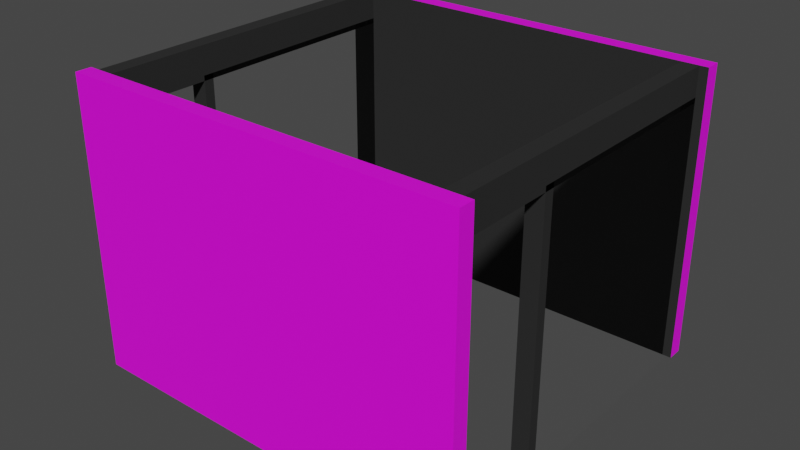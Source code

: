 # Source: vergader.blend  (saved by Blender 2.83.19; exported with 4.5.12 LTS)
import bpy
from mathutils import Matrix  # noqa: F401  (used for matrix-valued properties, if any)

bpy.ops.wm.read_factory_settings(use_empty=True)
scene = bpy.context.scene
scene.name = 'Scene'

# ---- collections
col_collection = bpy.data.collections.new('Collection'); scene.collection.children.link(col_collection)

# ---- images (referenced by path relative to the original .blend; pixels are not part of the script)
import os
ASSET_DIR = os.environ.get("B2B_ASSET_DIR", "")  # directory of the original .blend (textures are referenced by path, not embedded)
HERE = os.path.dirname(os.path.abspath(__file__))  # packed textures are extracted next to this script under _unpacked/

def load_image(name, relpath, width, height, colorspace="sRGB"):
    """Load a texture the original file referenced (path relative to the .blend, or extracted next to this script)."""
    p = next((c for c in (os.path.join(HERE, relpath), os.path.join(ASSET_DIR, relpath)) if relpath and os.path.exists(c)), "")
    if p:
        img = bpy.data.images.load(p, check_existing=True)
        img.name = name
    else:  # same state as the original file: an image datablock whose file is absent (Cycles renders it pink)
        img = bpy.data.images.new(name, width, height)
        img.source = "FILE"
        img.filepath = "//" + (relpath or name)
    img.colorspace_settings.name = colorspace
    return img
img_plywood_diff_2k_jpg = load_image('plywood_diff_2k.jpg', 'plywood_diff_2k.jpg', 1024, 1024, 'sRGB')

# ---- materials (node trees are filled in below, after node groups)
mat_default = bpy.data.materials.new('default')
mat_default.use_transparent_shadow = False
mat_wood = bpy.data.materials.new('wood')
mat_wood.use_transparent_shadow = False
mat_inner = bpy.data.materials.new('inner')
mat_inner.use_transparent_shadow = False
mat_glass = bpy.data.materials.new('glass')
mat_glass.surface_render_method = 'BLENDED'
mat_glass.blend_method = 'BLEND'
mat_glass.use_transparent_shadow = False

# ---- material node trees
mat_default.use_nodes = True; mat_default.node_tree.nodes.clear()
_N = mat_default.node_tree.nodes; _L = mat_default.node_tree.links
n0 = _N.new('ShaderNodeBsdfPrincipled'); n0.name = 'Principled BSDF'; n0.location = (10, 300)
n0.distribution = 'GGX'
n0.subsurface_method = 'BURLEY'
n0.inputs[3].default_value = 1.45
n0.inputs[27].default_value = (0.0, 0.0, 0.0, 1.0)
n0.inputs[28].default_value = 1.0
n1 = _N.new('ShaderNodeOutputMaterial'); n1.name = 'Material Output'; n1.location = (300, 300)
_L.new(n0.outputs[0], n1.inputs[0])
n1.is_active_output = True
mat_wood.use_nodes = True; mat_wood.node_tree.nodes.clear()
_N = mat_wood.node_tree.nodes; _L = mat_wood.node_tree.links
n0 = _N.new('ShaderNodeBsdfPrincipled'); n0.name = 'Principled BSDF'; n0.location = (10, 300)
n0.distribution = 'GGX'
n0.subsurface_method = 'BURLEY'
n0.inputs[3].default_value = 1.45
n0.inputs[27].default_value = (0.0, 0.0, 0.0, 1.0)
n0.inputs[28].default_value = 1.0
n1 = _N.new('ShaderNodeOutputMaterial'); n1.name = 'Material Output'; n1.location = (300, 300)
n2 = _N.new('ShaderNodeTexImage'); n2.name = 'Image Texture'; n2.location = (-419, 137)
n2.image = img_plywood_diff_2k_jpg
_L.new(n0.outputs[0], n1.inputs[0])
_L.new(n2.outputs[0], n0.inputs[0])
n1.is_active_output = True
mat_inner.use_nodes = True; mat_inner.node_tree.nodes.clear()
_N = mat_inner.node_tree.nodes; _L = mat_inner.node_tree.links
n0 = _N.new('ShaderNodeBsdfPrincipled'); n0.name = 'Principled BSDF'; n0.location = (10, 300)
n0.distribution = 'GGX'
n0.subsurface_method = 'BURLEY'
n0.inputs[0].default_value = (0.02537, 0.02537, 0.02537, 1.0)
n0.inputs[2].default_value = 0.7949
n0.inputs[3].default_value = 1.45
n0.inputs[13].default_value = 0.1959
n0.inputs[27].default_value = (0.0, 0.0, 0.0, 1.0)
n0.inputs[28].default_value = 1.0
n1 = _N.new('ShaderNodeOutputMaterial'); n1.name = 'Material Output'; n1.location = (300, 300)
_L.new(n0.outputs[0], n1.inputs[0])
n1.is_active_output = True
mat_glass.use_nodes = True; mat_glass.node_tree.nodes.clear()
_N = mat_glass.node_tree.nodes; _L = mat_glass.node_tree.links
n0 = _N.new('ShaderNodeBsdfPrincipled'); n0.name = 'Principled BSDF'; n0.location = (10, 300)
n0.distribution = 'GGX'
n0.subsurface_method = 'BURLEY'
n0.inputs[0].default_value = (0.8, 0.8, 0.8, 0.075)
n0.inputs[3].default_value = 1.45
n0.inputs[4].default_value = 0.004608
n0.inputs[27].default_value = (0.0, 0.0, 0.0, 1.0)
n0.inputs[28].default_value = 1.0
n1 = _N.new('ShaderNodeOutputMaterial'); n1.name = 'Material Output'; n1.location = (300, 300)
_L.new(n0.outputs[0], n1.inputs[0])
n1.is_active_output = True

# ---- world
world_world = bpy.data.worlds.new('World'); scene.world = world_world
world_world.use_nodes = True; world_world.node_tree.nodes.clear()
_N = world_world.node_tree.nodes; _L = world_world.node_tree.links
n0 = _N.new('ShaderNodeOutputWorld'); n0.name = 'World Output'; n0.location = (300, 300)
n1 = _N.new('ShaderNodeBackground'); n1.name = 'Background'; n1.location = (10, 300)
n1.inputs[0].default_value = (0.05088, 0.05088, 0.05088, 1.0)
_L.new(n1.outputs[0], n0.inputs[0])
n0.is_active_output = True
world_world.color = (0.05088, 0.05088, 0.05088)
world_world.use_sun_shadow = False
world_world.sun_shadow_jitter_overblur = 0.0

# ---- meshes
me_cube_001 = bpy.data.meshes.new('Cube.001')
me_cube_001.from_pydata([(-4.828, -0.1907, -3.522), (-4.828, -0.1907, 3.522), (-4.828, 0.1907, -3.522), (-4.828, 0.1907, 3.522), (4.828, -0.1907, -3.522), (4.828, -0.1907, 3.522), (4.828, 0.1907, -3.522), (4.828, 0.1907, 3.522), (-4.828, 8.577, -3.522), (-4.828, 8.577, 3.522), (-4.828, 8.195, -3.522), (-4.828, 8.195, 3.522), (4.828, 8.577, -3.522), (4.828, 8.577, 3.522), (4.828, 8.195, -3.522), (4.828, 8.195, 3.522)], [], [(0, 1, 3, 2), (2, 3, 7, 6), (6, 7, 5, 4), (4, 5, 1, 0), (2, 6, 4, 0), (7, 3, 1, 5), (8, 10, 11, 9), (10, 14, 15, 11), (14, 12, 13, 15), (12, 8, 9, 13), (10, 8, 12, 14), (15, 13, 9, 11)])
me_cube_001.polygons.foreach_set('material_index', [1, 2, 1, 1, 1, 1, 1, 2, 1, 1, 1, 1])
_uv = me_cube_001.uv_layers.new(name='UVMap')
_uv.uv.foreach_set('vector', [1.0, 0.0, 1.0, 0.7294, 0.75, 0.7294, 0.75, 0.0, 0.375, 0.25, 0.625, 0.25, 0.625, 0.5, 0.375, 0.5, 0.75, 0.0, 0.75, 0.7294, 0.5, 0.7294, 0.5, 0.0, 0.375, 0.75, 0.625, 0.75, 0.625, 1.0, 0.375, 1.0, 0.25, 1.0, 0.25, 0.0, 0.5, 0.0, 0.5, 1.0, 0.25, 0.0, 0.25, 1.0, 0.0, 1.0, 4.689e-07, 0.0, 1.0, 0.0, 0.75, 0.0, 0.75, 0.7294, 1.0, 0.7294, 0.375, 0.25, 0.375, 0.5, 0.625, 0.5, 0.625, 0.25, 0.75, 0.0, 0.5, 0.0, 0.5, 0.7294, 0.75, 0.7294, 0.375, 0.75, 0.375, 1.0, 0.625, 1.0, 0.625, 0.75, 0.25, 1.0, 0.5, 1.0, 0.5, 0.0, 0.25, 0.0, 0.25, 0.0, 4.689e-07, 0.0, 0.0, 1.0, 0.25, 1.0])
me_cube_001.materials.append(mat_default)
me_cube_001.materials.append(mat_wood)
me_cube_001.materials.append(mat_inner)
me_cube_001.use_remesh_fix_poles = True
me_cube_001.use_remesh_preserve_attributes = False
me_cube_001.use_mirror_vertex_groups = False
me_cube_001.update()
me_cube_002 = bpy.data.meshes.new('Cube.002')
me_cube_002.from_pydata([(0.295, -4.242, 2.603), (0.295, -4.242, 3.411), (0.295, 4.242, 2.603), (0.295, 4.242, 3.411), (0.7052, -4.242, 2.603), (0.7052, -4.242, 3.411), (0.7052, 4.242, 2.603), (0.7052, 4.242, 3.411), (-8.112, -4.242, 2.603), (-8.112, -4.242, 3.411), (-8.112, 4.242, 2.603), (-8.112, 4.242, 3.411), (-8.522, -4.242, 2.603), (-8.522, -4.242, 3.411), (-8.522, 4.242, 2.603), (-8.522, 4.242, 3.411)], [], [(0, 1, 3, 2), (2, 3, 7, 6), (6, 7, 5, 4), (4, 5, 1, 0), (2, 6, 4, 0), (7, 3, 1, 5), (8, 10, 11, 9), (10, 14, 15, 11), (14, 12, 13, 15), (12, 8, 9, 13), (10, 8, 12, 14), (15, 13, 9, 11)])
_uv = me_cube_002.uv_layers.new(name='UVMap')
_uv.uv.foreach_set('vector', [0.375, 0.0, 0.625, 0.0, 0.625, 0.25, 0.375, 0.25, 0.375, 0.25, 0.625, 0.25, 0.625, 0.5, 0.375, 0.5, 0.375, 0.5, 0.625, 0.5, 0.625, 0.75, 0.375, 0.75, 0.375, 0.75, 0.625, 0.75, 0.625, 1.0, 0.375, 1.0, 0.125, 0.5, 0.375, 0.5, 0.375, 0.75, 0.125, 0.75, 0.625, 0.5, 0.875, 0.5, 0.875, 0.75, 0.625, 0.75, 0.375, 0.0, 0.375, 0.25, 0.625, 0.25, 0.625, 0.0, 0.375, 0.25, 0.375, 0.5, 0.625, 0.5, 0.625, 0.25, 0.375, 0.5, 0.375, 0.75, 0.625, 0.75, 0.625, 0.5, 0.375, 0.75, 0.375, 1.0, 0.625, 1.0, 0.625, 0.75, 0.125, 0.5, 0.125, 0.75, 0.375, 0.75, 0.375, 0.5, 0.625, 0.5, 0.625, 0.75, 0.875, 0.75, 0.875, 0.5])
me_cube_002.materials.append(mat_inner)
me_cube_002.use_remesh_fix_poles = True
me_cube_002.use_remesh_preserve_attributes = False
me_cube_002.use_mirror_vertex_groups = False
me_cube_002.update()
me_cube_003 = bpy.data.meshes.new('Cube.003')
me_cube_003.from_pydata([(0.295, -1.355, -0.4123), (0.295, -1.355, 6.085), (0.295, 4.242, -0.4123), (0.295, 4.242, 6.085), (0.7052, -1.355, -0.4123), (0.7052, -1.355, 6.085), (0.7052, 4.242, -0.4123), (0.7052, 4.242, 6.085), (0.295, -1.605, -0.4123), (0.295, -1.605, 6.085), (0.7052, -1.605, 6.085), (0.7052, -1.605, -0.4123), (-8.112, -1.355, -0.4123), (-8.112, -1.355, 6.085), (-8.112, 4.242, -0.4123), (-8.112, 4.242, 6.085), (-8.522, -1.355, -0.4123), (-8.522, -1.355, 6.085), (-8.522, 4.242, -0.4123), (-8.522, 4.242, 6.085), (-8.112, -1.605, -0.4123), (-8.112, -1.605, 6.085), (-8.522, -1.605, 6.085), (-8.522, -1.605, -0.4123)], [], [(0, 1, 3, 2), (2, 3, 7, 6), (6, 7, 5, 4), (5, 1, 9, 10), (2, 6, 4, 0), (7, 3, 1, 5), (11, 10, 9, 8), (4, 5, 10, 11), (1, 0, 8, 9), (0, 4, 11, 8), (4, 0, 1, 5), (12, 14, 15, 13), (14, 18, 19, 15), (18, 16, 17, 19), (17, 22, 21, 13), (14, 12, 16, 18), (19, 17, 13, 15), (23, 20, 21, 22), (16, 23, 22, 17), (13, 21, 20, 12), (12, 20, 23, 16), (16, 17, 13, 12)])
me_cube_003.polygons.foreach_set('material_index', [0, 0, 0, 1, 0, 0, 1, 1, 1, 1, 1, 0, 0, 0, 1, 0, 0, 1, 1, 1, 1, 1])
_uv = me_cube_003.uv_layers.new(name='UVMap')
_uv.uv.foreach_set('vector', [0.375, 0.0, 0.625, 0.0, 0.625, 0.25, 0.375, 0.25, 0.375, 0.25, 0.625, 0.25, 0.625, 0.5, 0.375, 0.5, 0.375, 0.5, 0.625, 0.5, 0.625, 0.75, 0.375, 0.75, 0.625, 0.75, 0.875, 0.75, 0.875, 0.75, 0.625, 0.75, 0.125, 0.5, 0.375, 0.5, 0.375, 0.75, 0.125, 0.75, 0.625, 0.5, 0.875, 0.5, 0.875, 0.75, 0.625, 0.75, 0.375, 0.75, 0.625, 0.75, 0.625, 1.0, 0.375, 1.0, 0.375, 0.75, 0.625, 0.75, 0.625, 0.75, 0.375, 0.75, 0.625, 0.0, 0.375, 0.0, 0.375, 0.0, 0.625, 0.0, 0.125, 0.75, 0.375, 0.75, 0.375, 0.75, 0.125, 0.75, 0.0, 0.0, 0.0, 0.0, 0.0, 0.0, 0.0, 0.0, 0.375, 0.0, 0.375, 0.25, 0.625, 0.25, 0.625, 0.0, 0.375, 0.25, 0.375, 0.5, 0.625, 0.5, 0.625, 0.25, 0.375, 0.5, 0.375, 0.75, 0.625, 0.75, 0.625, 0.5, 0.625, 0.75, 0.625, 0.75, 0.875, 0.75, 0.875, 0.75, 0.125, 0.5, 0.125, 0.75, 0.375, 0.75, 0.375, 0.5, 0.625, 0.5, 0.625, 0.75, 0.875, 0.75, 0.875, 0.5, 0.375, 0.75, 0.375, 1.0, 0.625, 1.0, 0.625, 0.75, 0.375, 0.75, 0.375, 0.75, 0.625, 0.75, 0.625, 0.75, 0.625, 0.0, 0.625, 0.0, 0.375, 0.0, 0.375, 0.0, 0.125, 0.75, 0.125, 0.75, 0.375, 0.75, 0.375, 0.75, 0.0, 0.0, 0.0, 0.0, 0.0, 0.0, 0.0, 0.0])
me_cube_003.materials.append(mat_glass)
me_cube_003.materials.append(mat_inner)
me_cube_003.use_remesh_fix_poles = True
me_cube_003.use_remesh_preserve_attributes = False
me_cube_003.use_mirror_vertex_groups = False
me_cube_003.update()

# ---- objects
ob_wood_walls = bpy.data.objects.new('wood_walls', me_cube_001)
ob_upper = bpy.data.objects.new('upper', me_cube_002)
ob_glass = bpy.data.objects.new('glass', me_cube_003)

# ---- transforms, parenting, visibility, modifiers, constraints
ob_wood_walls.location = (0.0, -4.193, 0.0)
ob_wood_walls.lineart.crease_threshold = 0.0
ob_upper.location = (3.909, 0.0, 0.1001)
ob_upper.lineart.crease_threshold = 0.0
ob_glass.location = (3.909, 0.0, -3.258)
ob_glass.lineart.crease_threshold = 0.0

# ---- collection membership
col_collection.objects.link(ob_wood_walls)
col_collection.objects.link(ob_upper)
col_collection.objects.link(ob_glass)

# ---- scene / render settings (as saved in the file)
scene.frame_start = 1; scene.frame_end = 250; scene.frame_set(1)
scene.render.engine = 'BLENDER_EEVEE_NEXT'
scene.cycles.use_denoising = False
scene.cycles.samples = 128
scene.cycles.sampling_pattern = 'TABULATED_SOBOL'
scene.cycles.use_adaptive_sampling = False
scene.cycles.use_light_tree = False
scene.view_settings.view_transform = 'Filmic'
bpy.context.view_layer.update()

# ---- added for rendering (the .blend has no active camera and no usable light): camera, sun
cam_auto = bpy.data.cameras.new('AutoCamera')
cam_auto.lens = 50.0
cam_auto.sensor_width = 36.0
cam_auto.clip_end = 1000.0
ob_auto_camera = bpy.data.objects.new('AutoCamera', cam_auto)
scene.collection.objects.link(ob_auto_camera)
ob_auto_camera.location = (13.7805, -16.5366, 10.9502)
ob_auto_camera.rotation_euler = (1.09748, -7.21219e-08, 0.694738)
scene.camera = ob_auto_camera
light_auto_sun = bpy.data.lights.new('AutoSun', 'SUN')
light_auto_sun.energy = 3.0
light_auto_sun.angle = 0.0523599
ob_auto_sun = bpy.data.objects.new('AutoSun', light_auto_sun)
scene.collection.objects.link(ob_auto_sun)
ob_auto_sun.rotation_euler = (0.872665, 0.174533, 0.523599)
bpy.context.view_layer.update()
